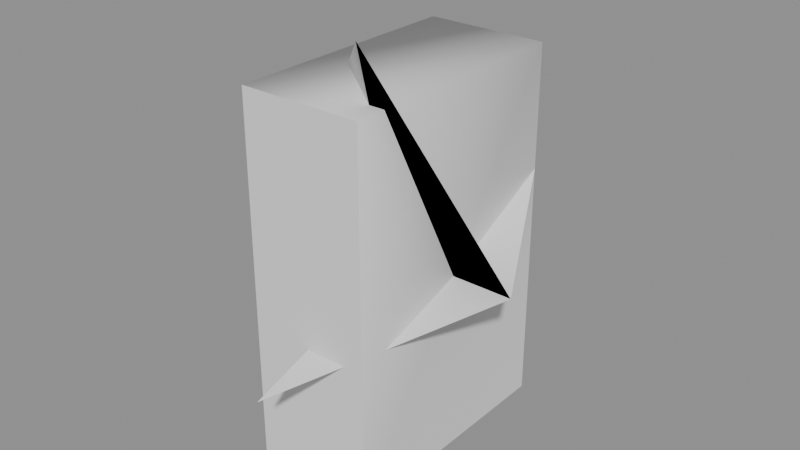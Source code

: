 # Source: split.blend  (saved by Blender 5.2.45; exported with 4.5.12 LTS)
import bpy
from mathutils import Matrix  # noqa: F401  (used for matrix-valued properties, if any)

bpy.ops.wm.read_factory_settings(use_empty=True)
scene = bpy.context.scene
scene.name = 'Normals'

# ---- meshes
me_split = bpy.data.meshes.new('Split')
me_split.from_pydata([(0.0, 0.0, 0.0), (2.0, 0.0, 0.0), (0.0, 3.0, 0.0), (1.0, -2.0, 4.0), (0.0, 0.0, 0.0), (2.0, 0.0, 0.0), (0.0, 3.0, 0.0), (1.0, -2.0, 4.0), (0.0, 0.0, 0.0), (2.0, 0.0, 0.0), (0.0, 3.0, 0.0), (1.0, -2.0, 4.0), (0.0, 0.0, 0.0), (2.0, 0.0, 0.0), (0.0, 3.0, 0.0), (1.0, -2.0, 4.0), (0.0, -3.0, -1.0), (0.0, 0.0, 0.0), (2.0, 0.0, 0.0), (0.0, 3.0, 0.0), (1.0, -2.0, 4.0), (-2.0, 1.0, 2.0), (0.0, 0.0, 0.0), (2.0, 0.0, 0.0), (1.0, 2.0, 1.0), (-1.0, 1.0, 2.0), (-2.0, -1.0, 0.0), (-1.0, -2.0, -3.0), (1.0, -2.0, -3.0), (1.0, 2.0, -3.0), (-1.0, 2.0, -3.0), (-1.0, -2.0, 3.0), (1.0, -2.0, 3.0), (1.0, 2.0, 3.0), (-1.0, 2.0, 3.0)], [], [(0, 1, 2), (1, 0, 3), (4, 5, 6), (5, 4, 7), (8, 9, 10), (8, 9, 11), (12, 13, 14), (13, 12, 15), (12, 13, 16), (17, 18, 19), (17, 20, 21), (22, 23, 24), (22, 24, 25), (22, 25, 26), (30, 29, 28, 27), (31, 32, 33, 34), (27, 28, 32, 31), (28, 29, 33, 32), (29, 30, 34, 33), (30, 27, 31, 34)])
me_split.polygons.foreach_set('use_smooth', [1, 1, 0, 1, 1, 1, 1, 1, 1, 1, 1, 1, 1, 1, 0, 1, 0, 1, 1, 1])
_k = set([(0, 1), (9, 10), (13, 14), (17, 18), (22, 25), (29, 33), (30, 34)])
me_split.attributes.new('sharp_edge', 'BOOLEAN', 'EDGE').data.foreach_set('value', [ (min(e.vertices), max(e.vertices)) in _k for e in me_split.edges])
me_split.update()

# ---- objects
ob_split = bpy.data.objects.new('Split', me_split)

# ---- transforms, parenting, visibility, modifiers, constraints
ob_split.location = (0.0, 0.0, 0.0)

# ---- collection membership
scene.collection.objects.link(ob_split)

# ---- scene / render settings (as saved in the file)
scene.frame_start = 1; scene.frame_end = 250; scene.frame_set(1)
scene.render.engine = 'BLENDER_EEVEE_NEXT'
scene.render.bake_bias = 0.0
scene.render.bake_samples = 0
scene.render.compositor_device = 'GPU'
scene.eevee.use_volume_custom_range = False
scene.eevee.fast_gi_thickness_near = 0.1
scene.eevee.fast_gi_thickness_far = 0.0
scene.eevee.ray_tracing_options.screen_trace_thickness = 0.1
scene.unit_settings.scale_length = 0.01
bpy.context.view_layer.update()

# ---- added for rendering (the .blend has no active camera and no usable light): camera, sun + grey world if the file has none
cam_auto = bpy.data.cameras.new('AutoCamera')
cam_auto.lens = 50.0
cam_auto.sensor_width = 36.0
cam_auto.clip_end = 1000.0
ob_auto_camera = bpy.data.objects.new('AutoCamera', cam_auto)
scene.collection.objects.link(ob_auto_camera)
ob_auto_camera.location = (9.29839, -11.1581, 7.93871)
ob_auto_camera.rotation_euler = (1.09748, -7.21219e-08, 0.694738)
scene.camera = ob_auto_camera
light_auto_sun = bpy.data.lights.new('AutoSun', 'SUN')
light_auto_sun.energy = 3.0
light_auto_sun.angle = 0.0523599
ob_auto_sun = bpy.data.objects.new('AutoSun', light_auto_sun)
scene.collection.objects.link(ob_auto_sun)
ob_auto_sun.rotation_euler = (0.872665, 0.174533, 0.523599)
if scene.world is None:
    world_auto = bpy.data.worlds.new('AutoWorld')
    world_auto.color = (0.3, 0.3, 0.3)
    scene.world = world_auto
bpy.context.view_layer.update()
